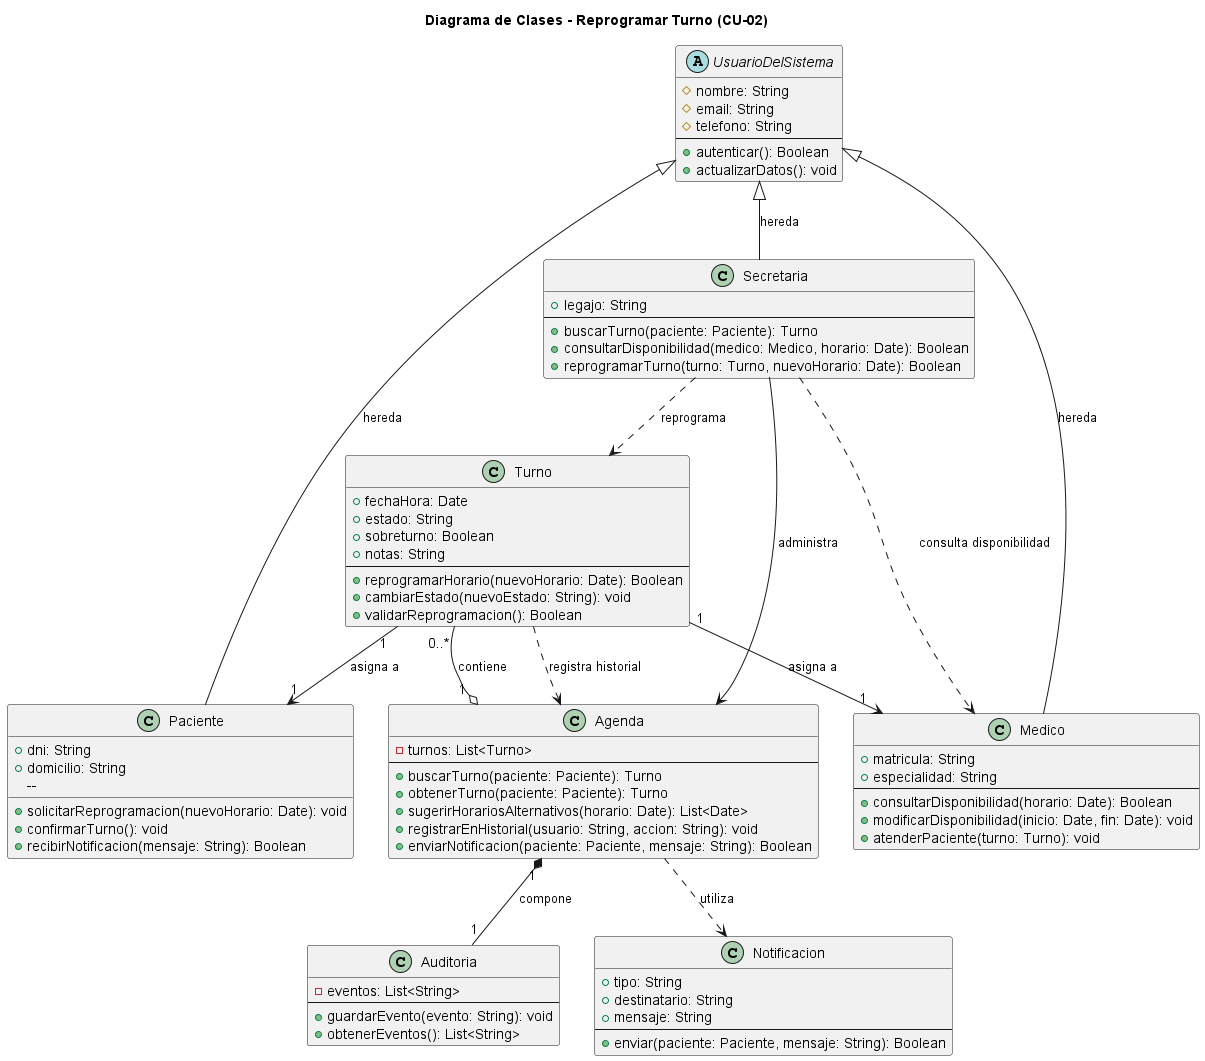

The diagram above was rendered by PlantUML. Its source (embedded in the PNG):
@startuml

title Diagrama de Clases - Reprogramar Turno (CU-02)

abstract class UsuarioDelSistema {
  # nombre: String
  # email: String
  # telefono: String
  --
  + autenticar(): Boolean
  + actualizarDatos(): void
}


class Paciente {  
  + dni: String  
  + domicilio: String  
  --  
  + solicitarReprogramacion(nuevoHorario: Date): void  
  + confirmarTurno(): void  
  + recibirNotificacion(mensaje: String): Boolean  
}  

class Secretaria {
  + legajo: String
  --
  + buscarTurno(paciente: Paciente): Turno
  + consultarDisponibilidad(medico: Medico, horario: Date): Boolean
  + reprogramarTurno(turno: Turno, nuevoHorario: Date): Boolean
}

class Medico {
  + matricula: String
  + especialidad: String
  --
  + consultarDisponibilidad(horario: Date): Boolean
  + modificarDisponibilidad(inicio: Date, fin: Date): void
  + atenderPaciente(turno: Turno): void
}
class Turno {
  + fechaHora: Date
  + estado: String
  + sobreturno: Boolean
  + notas: String
  --
  + reprogramarHorario(nuevoHorario: Date): Boolean
  + cambiarEstado(nuevoEstado: String): void
  + validarReprogramacion(): Boolean
}


class Agenda {
  - turnos: List<Turno>
  --
  + buscarTurno(paciente: Paciente): Turno
  + obtenerTurno(paciente: Paciente): Turno
  + sugerirHorariosAlternativos(horario: Date): List<Date>
  + registrarEnHistorial(usuario: String, accion: String): void
  + enviarNotificacion(paciente: Paciente, mensaje: String): Boolean
}


class Auditoria {
  - eventos: List<String>
  --
  + guardarEvento(evento: String): void
  + obtenerEventos(): List<String>
}

class Notificacion {
  + tipo: String
  + destinatario: String
  + mensaje: String
  --
  + enviar(paciente: Paciente, mensaje: String): Boolean
}


UsuarioDelSistema <|-- Paciente : hereda
UsuarioDelSistema <|-- Secretaria : hereda
UsuarioDelSistema <|-- Medico : hereda

Secretaria --> Agenda : administra
Secretaria ..> Medico : consulta disponibilidad
Secretaria ..> Turno : reprograma

Agenda "1" o-- "0..*" Turno : contiene
Agenda "1" *-- "1" Auditoria : compone
Agenda ..> Notificacion : utiliza

Turno "1" --> "1" Paciente : asigna a
Turno "1" --> "1" Medico : asigna a
Turno ..> Agenda : registra historial

@enduml